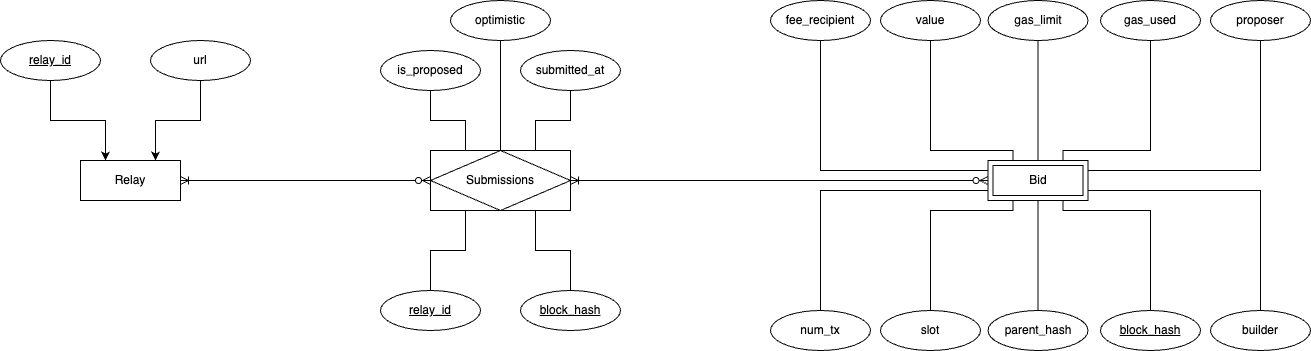

The diagram above was exported from draw.io. Its source (the exported page's mxGraphModel, read from the mxfile embedded in the PNG):
<mxGraphModel dx="2069" dy="807" grid="1" gridSize="10" guides="1" tooltips="1" connect="1" arrows="1" fold="1" page="1" pageScale="1" pageWidth="827" pageHeight="1169" math="0" shadow="0">
  <root>
    <mxCell id="0" />
    <mxCell id="1" parent="0" />
    <mxCell id="Zu4S4lrj_1vBMu7qutv7-1" value="Relay" style="whiteSpace=wrap;html=1;align=center;" parent="1" vertex="1">
      <mxGeometry x="-370" y="540" width="100" height="40" as="geometry" />
    </mxCell>
    <mxCell id="r_z-gsxkTrxiHgK6J5hU-3" style="edgeStyle=orthogonalEdgeStyle;rounded=0;orthogonalLoop=1;jettySize=auto;html=1;exitX=1;exitY=0.25;exitDx=0;exitDy=0;entryX=0.5;entryY=1;entryDx=0;entryDy=0;endArrow=none;endFill=0;" parent="1" source="Zu4S4lrj_1vBMu7qutv7-4" target="r_z-gsxkTrxiHgK6J5hU-1" edge="1">
      <mxGeometry relative="1" as="geometry" />
    </mxCell>
    <mxCell id="r_z-gsxkTrxiHgK6J5hU-4" style="edgeStyle=orthogonalEdgeStyle;rounded=0;orthogonalLoop=1;jettySize=auto;html=1;exitX=1;exitY=0.75;exitDx=0;exitDy=0;entryX=0.5;entryY=0;entryDx=0;entryDy=0;endArrow=none;endFill=0;" parent="1" source="Zu4S4lrj_1vBMu7qutv7-4" target="r_z-gsxkTrxiHgK6J5hU-2" edge="1">
      <mxGeometry relative="1" as="geometry" />
    </mxCell>
    <mxCell id="Zu4S4lrj_1vBMu7qutv7-4" value="Bid" style="shape=ext;margin=3;double=1;whiteSpace=wrap;html=1;align=center;" parent="1" vertex="1">
      <mxGeometry x="537.5" y="540" width="100" height="40" as="geometry" />
    </mxCell>
    <mxCell id="Zu4S4lrj_1vBMu7qutv7-11" value="" style="edgeStyle=entityRelationEdgeStyle;fontSize=12;html=1;endArrow=ERoneToMany;startArrow=ERzeroToMany;rounded=0;entryX=1;entryY=0.5;entryDx=0;entryDy=0;exitX=0;exitY=0.5;exitDx=0;exitDy=0;" parent="1" source="PwTtp3SiCG3JIqsOgJRd-1" target="Zu4S4lrj_1vBMu7qutv7-1" edge="1">
      <mxGeometry width="100" height="100" relative="1" as="geometry">
        <mxPoint x="110" y="620" as="sourcePoint" />
        <mxPoint x="190" y="500" as="targetPoint" />
      </mxGeometry>
    </mxCell>
    <mxCell id="PwTtp3SiCG3JIqsOgJRd-2" value="" style="edgeStyle=entityRelationEdgeStyle;fontSize=12;html=1;endArrow=ERoneToMany;startArrow=ERzeroToMany;rounded=0;entryX=1;entryY=0.5;entryDx=0;entryDy=0;exitX=0;exitY=0.5;exitDx=0;exitDy=0;" parent="1" source="Zu4S4lrj_1vBMu7qutv7-4" target="PwTtp3SiCG3JIqsOgJRd-1" edge="1">
      <mxGeometry width="100" height="100" relative="1" as="geometry">
        <mxPoint x="354" y="740" as="sourcePoint" />
        <mxPoint x="200" y="920" as="targetPoint" />
      </mxGeometry>
    </mxCell>
    <mxCell id="PwTtp3SiCG3JIqsOgJRd-1" value="Submissions" style="shape=associativeEntity;whiteSpace=wrap;html=1;align=center;" parent="1" vertex="1">
      <mxGeometry x="-20" y="530" width="140" height="60" as="geometry" />
    </mxCell>
    <mxCell id="C7W32Uywa-v56HsoXyOM-2" style="edgeStyle=orthogonalEdgeStyle;rounded=0;orthogonalLoop=1;jettySize=auto;html=1;entryX=0.75;entryY=1;entryDx=0;entryDy=0;endArrow=none;endFill=0;" parent="1" source="xqxuIxr6Enimg9lBK_Os-1" target="PwTtp3SiCG3JIqsOgJRd-1" edge="1">
      <mxGeometry relative="1" as="geometry" />
    </mxCell>
    <mxCell id="xqxuIxr6Enimg9lBK_Os-1" value="block_hash" style="ellipse;whiteSpace=wrap;html=1;align=center;fontStyle=4;" parent="1" vertex="1">
      <mxGeometry x="70" y="670" width="100" height="40" as="geometry" />
    </mxCell>
    <mxCell id="C7W32Uywa-v56HsoXyOM-1" style="edgeStyle=orthogonalEdgeStyle;rounded=0;orthogonalLoop=1;jettySize=auto;html=1;entryX=0.25;entryY=1;entryDx=0;entryDy=0;endArrow=none;endFill=0;" parent="1" source="xqxuIxr6Enimg9lBK_Os-2" target="PwTtp3SiCG3JIqsOgJRd-1" edge="1">
      <mxGeometry relative="1" as="geometry" />
    </mxCell>
    <mxCell id="xqxuIxr6Enimg9lBK_Os-2" value="relay_id" style="ellipse;whiteSpace=wrap;html=1;align=center;fontStyle=4;" parent="1" vertex="1">
      <mxGeometry x="-70" y="670" width="100" height="40" as="geometry" />
    </mxCell>
    <mxCell id="C7W32Uywa-v56HsoXyOM-5" style="edgeStyle=orthogonalEdgeStyle;rounded=0;orthogonalLoop=1;jettySize=auto;html=1;entryX=0.25;entryY=0;entryDx=0;entryDy=0;endArrow=none;endFill=0;" parent="1" source="C7W32Uywa-v56HsoXyOM-3" target="PwTtp3SiCG3JIqsOgJRd-1" edge="1">
      <mxGeometry relative="1" as="geometry" />
    </mxCell>
    <mxCell id="C7W32Uywa-v56HsoXyOM-3" value="is_proposed" style="ellipse;whiteSpace=wrap;html=1;align=center;" parent="1" vertex="1">
      <mxGeometry x="-70" y="430" width="100" height="40" as="geometry" />
    </mxCell>
    <mxCell id="C7W32Uywa-v56HsoXyOM-6" style="edgeStyle=orthogonalEdgeStyle;rounded=0;orthogonalLoop=1;jettySize=auto;html=1;entryX=0.75;entryY=0;entryDx=0;entryDy=0;endArrow=none;endFill=0;exitX=0.5;exitY=1;exitDx=0;exitDy=0;" parent="1" source="C7W32Uywa-v56HsoXyOM-4" target="PwTtp3SiCG3JIqsOgJRd-1" edge="1">
      <mxGeometry relative="1" as="geometry">
        <mxPoint x="120" y="470" as="sourcePoint" />
      </mxGeometry>
    </mxCell>
    <mxCell id="C7W32Uywa-v56HsoXyOM-4" value="submitted_at" style="ellipse;whiteSpace=wrap;html=1;align=center;" parent="1" vertex="1">
      <mxGeometry x="70" y="430" width="100" height="40" as="geometry" />
    </mxCell>
    <mxCell id="C7W32Uywa-v56HsoXyOM-29" style="edgeStyle=orthogonalEdgeStyle;rounded=0;orthogonalLoop=1;jettySize=auto;html=1;entryX=0.75;entryY=0;entryDx=0;entryDy=0;endArrow=none;endFill=0;" parent="1" source="C7W32Uywa-v56HsoXyOM-13" target="Zu4S4lrj_1vBMu7qutv7-4" edge="1">
      <mxGeometry relative="1" as="geometry">
        <Array as="points">
          <mxPoint x="700" y="530" />
          <mxPoint x="612" y="530" />
        </Array>
      </mxGeometry>
    </mxCell>
    <mxCell id="C7W32Uywa-v56HsoXyOM-13" value="gas_used" style="ellipse;whiteSpace=wrap;html=1;align=center;" parent="1" vertex="1">
      <mxGeometry x="650" y="380" width="100" height="40" as="geometry" />
    </mxCell>
    <mxCell id="C7W32Uywa-v56HsoXyOM-28" style="edgeStyle=orthogonalEdgeStyle;rounded=0;orthogonalLoop=1;jettySize=auto;html=1;endArrow=none;endFill=0;entryX=0.5;entryY=0;entryDx=0;entryDy=0;" parent="1" source="C7W32Uywa-v56HsoXyOM-14" target="Zu4S4lrj_1vBMu7qutv7-4" edge="1">
      <mxGeometry relative="1" as="geometry">
        <mxPoint x="600" y="510" as="targetPoint" />
        <Array as="points" />
      </mxGeometry>
    </mxCell>
    <mxCell id="C7W32Uywa-v56HsoXyOM-14" value="gas_limit" style="ellipse;whiteSpace=wrap;html=1;align=center;" parent="1" vertex="1">
      <mxGeometry x="537.5" y="380" width="100" height="40" as="geometry" />
    </mxCell>
    <mxCell id="C7W32Uywa-v56HsoXyOM-27" style="edgeStyle=orthogonalEdgeStyle;rounded=0;orthogonalLoop=1;jettySize=auto;html=1;entryX=0.25;entryY=0;entryDx=0;entryDy=0;endArrow=none;endFill=0;" parent="1" source="C7W32Uywa-v56HsoXyOM-15" target="Zu4S4lrj_1vBMu7qutv7-4" edge="1">
      <mxGeometry relative="1" as="geometry">
        <Array as="points">
          <mxPoint x="480" y="530" />
          <mxPoint x="563" y="530" />
        </Array>
      </mxGeometry>
    </mxCell>
    <mxCell id="C7W32Uywa-v56HsoXyOM-15" value="value" style="ellipse;whiteSpace=wrap;html=1;align=center;" parent="1" vertex="1">
      <mxGeometry x="430" y="380" width="100" height="40" as="geometry" />
    </mxCell>
    <mxCell id="C7W32Uywa-v56HsoXyOM-35" style="edgeStyle=orthogonalEdgeStyle;rounded=0;orthogonalLoop=1;jettySize=auto;html=1;endArrow=none;endFill=0;entryX=0.75;entryY=1;entryDx=0;entryDy=0;" parent="1" source="C7W32Uywa-v56HsoXyOM-36" target="Zu4S4lrj_1vBMu7qutv7-4" edge="1">
      <mxGeometry relative="1" as="geometry">
        <mxPoint x="750" y="870" as="targetPoint" />
        <Array as="points">
          <mxPoint x="700" y="590" />
          <mxPoint x="613" y="590" />
        </Array>
      </mxGeometry>
    </mxCell>
    <mxCell id="C7W32Uywa-v56HsoXyOM-36" value="&lt;u&gt;block_hash&lt;/u&gt;" style="ellipse;whiteSpace=wrap;html=1;align=center;" parent="1" vertex="1">
      <mxGeometry x="650" y="690" width="100" height="40" as="geometry" />
    </mxCell>
    <mxCell id="C7W32Uywa-v56HsoXyOM-45" style="edgeStyle=orthogonalEdgeStyle;rounded=0;orthogonalLoop=1;jettySize=auto;html=1;entryX=0;entryY=0.25;entryDx=0;entryDy=0;endArrow=none;endFill=0;" parent="1" source="C7W32Uywa-v56HsoXyOM-38" target="Zu4S4lrj_1vBMu7qutv7-4" edge="1">
      <mxGeometry relative="1" as="geometry">
        <Array as="points">
          <mxPoint x="370" y="550" />
        </Array>
      </mxGeometry>
    </mxCell>
    <mxCell id="C7W32Uywa-v56HsoXyOM-38" value="fee_recipient" style="ellipse;whiteSpace=wrap;html=1;align=center;" parent="1" vertex="1">
      <mxGeometry x="320" y="380" width="100" height="40" as="geometry" />
    </mxCell>
    <mxCell id="C7W32Uywa-v56HsoXyOM-43" style="edgeStyle=orthogonalEdgeStyle;rounded=0;orthogonalLoop=1;jettySize=auto;html=1;entryX=0.5;entryY=1;entryDx=0;entryDy=0;endArrow=none;endFill=0;" parent="1" source="C7W32Uywa-v56HsoXyOM-40" target="Zu4S4lrj_1vBMu7qutv7-4" edge="1">
      <mxGeometry relative="1" as="geometry" />
    </mxCell>
    <mxCell id="C7W32Uywa-v56HsoXyOM-40" value="parent_hash" style="ellipse;whiteSpace=wrap;html=1;align=center;" parent="1" vertex="1">
      <mxGeometry x="537.5" y="690" width="100" height="40" as="geometry" />
    </mxCell>
    <mxCell id="C7W32Uywa-v56HsoXyOM-44" style="edgeStyle=orthogonalEdgeStyle;rounded=0;orthogonalLoop=1;jettySize=auto;html=1;entryX=0.25;entryY=1;entryDx=0;entryDy=0;endArrow=none;endFill=0;" parent="1" source="C7W32Uywa-v56HsoXyOM-42" target="Zu4S4lrj_1vBMu7qutv7-4" edge="1">
      <mxGeometry relative="1" as="geometry">
        <Array as="points">
          <mxPoint x="480" y="590" />
          <mxPoint x="563" y="590" />
        </Array>
      </mxGeometry>
    </mxCell>
    <mxCell id="C7W32Uywa-v56HsoXyOM-42" value="slot" style="ellipse;whiteSpace=wrap;html=1;align=center;" parent="1" vertex="1">
      <mxGeometry x="430" y="690" width="100" height="40" as="geometry" />
    </mxCell>
    <mxCell id="cx8SHJVGCa5-mkp4k21W-5" style="edgeStyle=orthogonalEdgeStyle;rounded=0;orthogonalLoop=1;jettySize=auto;html=1;entryX=0.5;entryY=0;entryDx=0;entryDy=0;endArrow=none;endFill=0;" parent="1" source="C7W32Uywa-v56HsoXyOM-46" target="PwTtp3SiCG3JIqsOgJRd-1" edge="1">
      <mxGeometry relative="1" as="geometry" />
    </mxCell>
    <mxCell id="C7W32Uywa-v56HsoXyOM-46" value="optimistic" style="ellipse;whiteSpace=wrap;html=1;align=center;" parent="1" vertex="1">
      <mxGeometry y="380" width="100" height="40" as="geometry" />
    </mxCell>
    <mxCell id="cx8SHJVGCa5-mkp4k21W-4" style="edgeStyle=orthogonalEdgeStyle;rounded=0;orthogonalLoop=1;jettySize=auto;html=1;entryX=0.25;entryY=0;entryDx=0;entryDy=0;" parent="1" source="cx8SHJVGCa5-mkp4k21W-1" target="Zu4S4lrj_1vBMu7qutv7-1" edge="1">
      <mxGeometry relative="1" as="geometry" />
    </mxCell>
    <mxCell id="cx8SHJVGCa5-mkp4k21W-1" value="relay_id" style="ellipse;whiteSpace=wrap;html=1;align=center;fontStyle=4;" parent="1" vertex="1">
      <mxGeometry x="-450" y="420" width="100" height="40" as="geometry" />
    </mxCell>
    <mxCell id="cx8SHJVGCa5-mkp4k21W-3" style="edgeStyle=orthogonalEdgeStyle;rounded=0;orthogonalLoop=1;jettySize=auto;html=1;entryX=0.75;entryY=0;entryDx=0;entryDy=0;" parent="1" source="cx8SHJVGCa5-mkp4k21W-2" target="Zu4S4lrj_1vBMu7qutv7-1" edge="1">
      <mxGeometry relative="1" as="geometry" />
    </mxCell>
    <mxCell id="cx8SHJVGCa5-mkp4k21W-2" value="url" style="ellipse;whiteSpace=wrap;html=1;align=center;" parent="1" vertex="1">
      <mxGeometry x="-300" y="420" width="100" height="40" as="geometry" />
    </mxCell>
    <mxCell id="cx8SHJVGCa5-mkp4k21W-7" style="edgeStyle=orthogonalEdgeStyle;rounded=0;orthogonalLoop=1;jettySize=auto;html=1;entryX=0;entryY=0.75;entryDx=0;entryDy=0;endArrow=none;endFill=0;" parent="1" source="cx8SHJVGCa5-mkp4k21W-6" target="Zu4S4lrj_1vBMu7qutv7-4" edge="1">
      <mxGeometry relative="1" as="geometry">
        <Array as="points">
          <mxPoint x="370" y="570" />
        </Array>
      </mxGeometry>
    </mxCell>
    <mxCell id="cx8SHJVGCa5-mkp4k21W-6" value="num_tx" style="ellipse;whiteSpace=wrap;html=1;align=center;" parent="1" vertex="1">
      <mxGeometry x="320" y="690" width="100" height="40" as="geometry" />
    </mxCell>
    <mxCell id="r_z-gsxkTrxiHgK6J5hU-1" value="proposer" style="ellipse;whiteSpace=wrap;html=1;align=center;" parent="1" vertex="1">
      <mxGeometry x="760" y="380" width="100" height="40" as="geometry" />
    </mxCell>
    <mxCell id="r_z-gsxkTrxiHgK6J5hU-2" value="builder" style="ellipse;whiteSpace=wrap;html=1;align=center;" parent="1" vertex="1">
      <mxGeometry x="760" y="690" width="100" height="40" as="geometry" />
    </mxCell>
  </root>
</mxGraphModel>